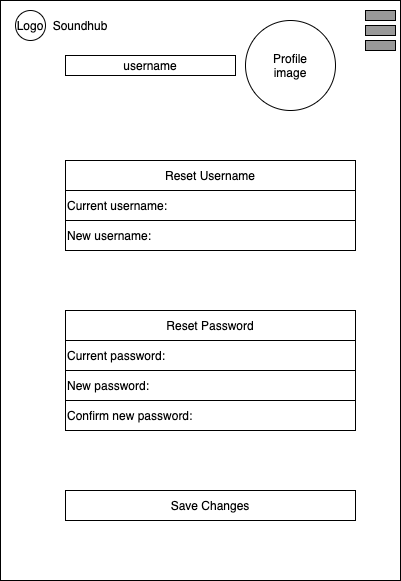

The diagram above was exported from draw.io. Its source (the exported page's mxGraphModel, read from the mxfile embedded in the PNG):
<mxGraphModel dx="946" dy="455" grid="1" gridSize="10" guides="1" tooltips="1" connect="1" arrows="1" fold="1" page="1" pageScale="1" pageWidth="850" pageHeight="1100" math="0" shadow="0">
  <root>
    <mxCell id="0" />
    <mxCell id="1" parent="0" />
    <mxCell id="2" value="" style="rounded=0;whiteSpace=wrap;html=1;" vertex="1" parent="1">
      <mxGeometry x="225" y="120" width="400" height="580" as="geometry" />
    </mxCell>
    <mxCell id="3" value="username" style="rounded=0;whiteSpace=wrap;html=1;" vertex="1" parent="1">
      <mxGeometry x="290" y="175" width="170" height="20" as="geometry" />
    </mxCell>
    <mxCell id="4" value="" style="ellipse;whiteSpace=wrap;html=1;aspect=fixed;" vertex="1" parent="1">
      <mxGeometry x="470" y="140" width="90" height="90" as="geometry" />
    </mxCell>
    <mxCell id="5" value="Profile image" style="text;html=1;strokeColor=none;fillColor=none;align=center;verticalAlign=middle;whiteSpace=wrap;rounded=0;" vertex="1" parent="1">
      <mxGeometry x="495" y="175" width="40" height="20" as="geometry" />
    </mxCell>
    <mxCell id="6" value="Current password:" style="rounded=0;whiteSpace=wrap;html=1;align=left;" vertex="1" parent="1">
      <mxGeometry x="290" y="460" width="290" height="30" as="geometry" />
    </mxCell>
    <mxCell id="7" value="Soundhub" style="text;html=1;strokeColor=none;fillColor=none;align=center;verticalAlign=middle;whiteSpace=wrap;rounded=0;" vertex="1" parent="1">
      <mxGeometry x="270" y="135" width="70" height="20" as="geometry" />
    </mxCell>
    <mxCell id="8" value="Logo" style="ellipse;whiteSpace=wrap;html=1;aspect=fixed;" vertex="1" parent="1">
      <mxGeometry x="240" y="130" width="30" height="30" as="geometry" />
    </mxCell>
    <mxCell id="9" value="Reset Username" style="rounded=0;whiteSpace=wrap;html=1;" vertex="1" parent="1">
      <mxGeometry x="290" y="280" width="290" height="30" as="geometry" />
    </mxCell>
    <mxCell id="10" value="Current username:" style="rounded=0;whiteSpace=wrap;html=1;align=left;" vertex="1" parent="1">
      <mxGeometry x="290" y="310" width="290" height="30" as="geometry" />
    </mxCell>
    <mxCell id="11" value="New username:" style="rounded=0;whiteSpace=wrap;html=1;align=left;" vertex="1" parent="1">
      <mxGeometry x="290" y="340" width="290" height="30" as="geometry" />
    </mxCell>
    <mxCell id="12" value="Reset Password" style="rounded=0;whiteSpace=wrap;html=1;" vertex="1" parent="1">
      <mxGeometry x="290" y="430" width="290" height="30" as="geometry" />
    </mxCell>
    <mxCell id="13" value="New password:" style="rounded=0;whiteSpace=wrap;html=1;align=left;" vertex="1" parent="1">
      <mxGeometry x="290" y="490" width="290" height="30" as="geometry" />
    </mxCell>
    <mxCell id="14" value="" style="rounded=0;whiteSpace=wrap;html=1;fillColor=#999999;" vertex="1" parent="1">
      <mxGeometry x="590" y="145" width="30" height="10" as="geometry" />
    </mxCell>
    <mxCell id="15" value="" style="rounded=0;whiteSpace=wrap;html=1;fillColor=#999999;" vertex="1" parent="1">
      <mxGeometry x="590" y="130" width="30" height="10" as="geometry" />
    </mxCell>
    <mxCell id="16" value="" style="rounded=0;whiteSpace=wrap;html=1;fillColor=#999999;" vertex="1" parent="1">
      <mxGeometry x="590" y="160" width="30" height="10" as="geometry" />
    </mxCell>
    <mxCell id="17" value="Confirm new password:" style="rounded=0;whiteSpace=wrap;html=1;align=left;" vertex="1" parent="1">
      <mxGeometry x="290" y="520" width="290" height="30" as="geometry" />
    </mxCell>
    <mxCell id="18" value="Save Changes" style="rounded=0;whiteSpace=wrap;html=1;" vertex="1" parent="1">
      <mxGeometry x="290" y="610" width="290" height="30" as="geometry" />
    </mxCell>
  </root>
</mxGraphModel>